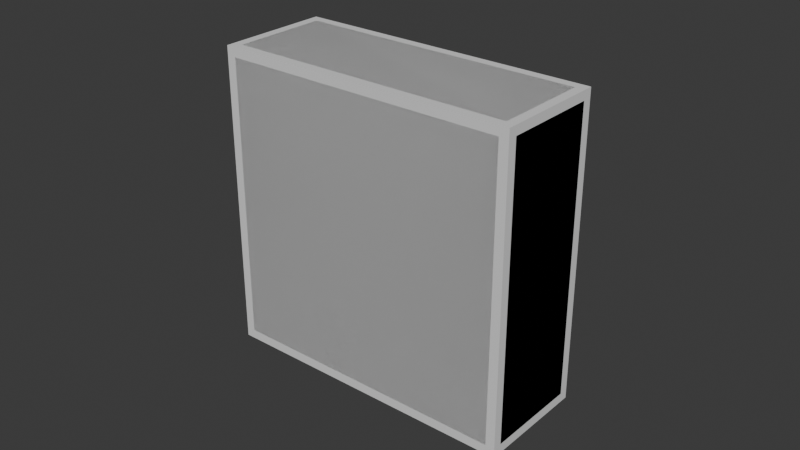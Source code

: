 # Source: WheelslipIndicator.blend  (saved by Blender 4.4.32; exported with 4.5.12 LTS)
import bpy
from mathutils import Matrix  # noqa: F401  (used for matrix-valued properties, if any)

bpy.ops.wm.read_factory_settings(use_empty=True)
scene = bpy.context.scene
scene.name = 'Scene'

# ---- collections
col_collection = bpy.data.collections.new('Collection'); scene.collection.children.link(col_collection)

# ---- materials (node trees are filled in below, after node groups)
mat_material = bpy.data.materials.new('Material')
mat_material.alpha_threshold = 0.0
mat_material.roughness = 0.5
mat_material.line_color = (0.0, 0.0, 0.0, 1.0)
mat_material_001 = bpy.data.materials.new('Material.001')
mat_material_001.alpha_threshold = 0.0
mat_material_001.roughness = 0.5
mat_material_001.line_color = (0.0, 0.0, 0.0, 1.0)

# ---- material node trees
mat_material.use_nodes = True; mat_material.node_tree.nodes.clear()
_N = mat_material.node_tree.nodes; _L = mat_material.node_tree.links
n0 = _N.new('ShaderNodeOutputMaterial'); n0.name = 'Material Output'; n0.location = (300, 300)
n1 = _N.new('ShaderNodeBsdfPrincipled'); n1.name = 'Principled BSDF'; n1.location = (10, 300)
n1.inputs[3].default_value = 1.45
_L.new(n1.outputs[0], n0.inputs[0])
n0.is_active_output = True
mat_material_001.use_nodes = True; mat_material_001.node_tree.nodes.clear()
_N = mat_material_001.node_tree.nodes; _L = mat_material_001.node_tree.links
n0 = _N.new('ShaderNodeOutputMaterial'); n0.name = 'Material Output'; n0.location = (300, 300)
n1 = _N.new('ShaderNodeBsdfPrincipled'); n1.name = 'Principled BSDF'; n1.location = (10, 300)
n1.inputs[3].default_value = 1.45
_L.new(n1.outputs[0], n0.inputs[0])
n0.is_active_output = True

# ---- world
world_world = bpy.data.worlds.new('World'); scene.world = world_world
world_world.use_nodes = True; world_world.node_tree.nodes.clear()
_N = world_world.node_tree.nodes; _L = world_world.node_tree.links
n0 = _N.new('ShaderNodeOutputWorld'); n0.name = 'World Output'; n0.location = (300, 300)
n1 = _N.new('ShaderNodeBackground'); n1.name = 'Background'; n1.location = (10, 300)
n1.inputs[0].default_value = (0.05088, 0.05088, 0.05088, 1.0)
_L.new(n1.outputs[0], n0.inputs[0])
n0.is_active_output = True
world_world.color = (0.05088, 0.05088, 0.05088)
world_world.sun_shadow_jitter_overblur = 0.0

# ---- meshes
me_cube = bpy.data.meshes.new('Cube')
me_cube.from_pydata([(0.04899, 0.04899, 0.01837), (0.04899, 0.04899, -0.01837), (0.04899, -0.04899, 0.01837), (0.04899, -0.04899, -0.01837), (-0.04899, 0.04899, 0.01837), (-0.04899, 0.04899, -0.01837), (-0.04899, -0.04899, 0.01837), (-0.04899, -0.04899, -0.01837)], [], [(0, 4, 6, 2), (3, 2, 6, 7), (7, 6, 4, 5), (5, 1, 3, 7), (1, 0, 2, 3), (5, 4, 0, 1)])
_uv = me_cube.uv_layers.new(name='UVMap')
_uv.uv.foreach_set('vector', [0.1251, 0.625, 0.5, 0.625, 0.5, 0.9999, 0.1251, 0.9999, 0.1251, 0.1251, 0.1251, 7.907e-05, 0.5, 7.908e-05, 0.5, 0.1251, 0.5, 0.1251, 0.625, 0.1251, 0.625, 0.5, 0.5, 0.5, 0.5, 0.5, 0.1251, 0.5, 0.1251, 0.1251, 0.5, 0.1251, 0.1251, 0.5, 7.899e-05, 0.5, 7.905e-05, 0.1251, 0.1251, 0.1251, 0.5, 0.5, 0.5, 0.625, 0.1251, 0.625, 0.1251, 0.5])
me_cube.materials.append(mat_material)
me_cube.use_mirror_vertex_groups = False
me_cube.update()
me_cube_001 = bpy.data.meshes.new('Cube.001')
me_cube_001.from_pydata([(0.04899, 0.04899, 0.01837), (0.04899, 0.04899, -0.01837), (0.04899, -0.04899, 0.01837), (0.04899, -0.04899, -0.01837), (-0.04899, 0.04899, 0.01837), (-0.04899, 0.04899, -0.01837), (-0.04899, -0.04899, 0.01837), (-0.04899, -0.04899, -0.01837)], [], [(0, 4, 6, 2), (3, 2, 6, 7), (7, 6, 4, 5), (5, 1, 3, 7), (1, 0, 2, 3), (5, 4, 0, 1)])
_uv = me_cube_001.uv_layers.new(name='UVMap')
_uv.uv.foreach_set('vector', [0.1251, 0.625, 0.5, 0.625, 0.5, 0.9999, 0.1251, 0.9999, 0.1251, 0.1251, 0.1251, 7.907e-05, 0.5, 7.908e-05, 0.5, 0.1251, 0.5, 0.1251, 0.625, 0.1251, 0.625, 0.5, 0.5, 0.5, 0.5, 0.5, 0.1251, 0.5, 0.1251, 0.1251, 0.5, 0.1251, 0.1251, 0.5, 7.899e-05, 0.5, 7.905e-05, 0.1251, 0.1251, 0.1251, 0.5, 0.5, 0.5, 0.625, 0.1251, 0.625, 0.1251, 0.5])
me_cube_001.materials.append(mat_material_001)
me_cube_001.use_mirror_vertex_groups = False
me_cube_001.update()
me_cube_001.normals_split_custom_set([tuple(v) for v in zip(*[iter([0.0, 0.0, 1.0, 0.0, 0.0, 1.0, 0.0, 0.0, 1.0, 0.0, 0.0, 1.0, 0.0, -1.0, 0.0, 0.0, -1.0, 0.0, 0.0, -1.0, 0.0, 0.0, -1.0, 0.0, -1.0, 0.0, 0.0, -1.0, 0.0, 0.0, -1.0, 0.0, 0.0, -1.0, 0.0, 0.0, 0.0, 0.0, -1.0, 0.0, 0.0, -1.0, 0.0, 0.0, -1.0, 0.0, 0.0, -1.0, 1.0, 0.0, 0.0, 1.0, 0.0, 0.0, 1.0, 0.0, 0.0, 1.0, 0.0, 0.0, 0.0, 1.0, 0.0, 0.0, 1.0, 0.0, 0.0, 1.0, 0.0, 0.0, 1.0, 0.0])] * 3)])

# ---- objects
ob_wheelslipindicatorbody = bpy.data.objects.new('WheelslipIndicatorBody', me_cube)
ob_wheelslipindicatorbodylod1 = bpy.data.objects.new('WheelslipIndicatorBodyLOD1', me_cube_001)

# ---- transforms, parenting, visibility, modifiers, constraints
ob_wheelslipindicatorbody.location = (0.0, 0.0, 0.0)
ob_wheelslipindicatorbody.rotation_euler = (1.571, 0.0, 0.0)
ob_wheelslipindicatorbody.lock_rotations_4d = False
ob_wheelslipindicatorbody.empty_display_type = 'ARROWS'
ob_wheelslipindicatorbody.lineart.crease_threshold = 0.0
_m = ob_wheelslipindicatorbody.modifiers.new('Bevel', 'BEVEL')
_m.width = 0.003
_m.width_pct = 0.003
_m.segments = 2
_m.harden_normals = True
ob_wheelslipindicatorbodylod1.location = (0.0, 0.0, 0.0)
ob_wheelslipindicatorbodylod1.rotation_euler = (1.571, 0.0, 0.0)
ob_wheelslipindicatorbodylod1.lock_rotations_4d = False
ob_wheelslipindicatorbodylod1.empty_display_type = 'ARROWS'
ob_wheelslipindicatorbodylod1.lineart.crease_threshold = 0.0

# ---- collection membership
col_collection.objects.link(ob_wheelslipindicatorbody)
col_collection.objects.link(ob_wheelslipindicatorbodylod1)

# ---- scene / render settings (as saved in the file)
scene.frame_start = 1; scene.frame_end = 250; scene.frame_set(1)
scene.render.engine = 'BLENDER_EEVEE_NEXT'
bpy.context.view_layer.update()

# ---- added for rendering (the .blend has no active camera and no usable light): camera, sun
cam_auto = bpy.data.cameras.new('AutoCamera')
cam_auto.lens = 50.0
cam_auto.sensor_width = 36.0
cam_auto.clip_end = 1000.0
ob_auto_camera = bpy.data.objects.new('AutoCamera', cam_auto)
scene.collection.objects.link(ob_auto_camera)
ob_auto_camera.location = (0.185045, -0.222054, 0.148036)
ob_auto_camera.rotation_euler = (1.09748, -7.21219e-08, 0.694738)
scene.camera = ob_auto_camera
light_auto_sun = bpy.data.lights.new('AutoSun', 'SUN')
light_auto_sun.energy = 3.0
light_auto_sun.angle = 0.0523599
ob_auto_sun = bpy.data.objects.new('AutoSun', light_auto_sun)
scene.collection.objects.link(ob_auto_sun)
ob_auto_sun.rotation_euler = (0.872665, 0.174533, 0.523599)
bpy.context.view_layer.update()
